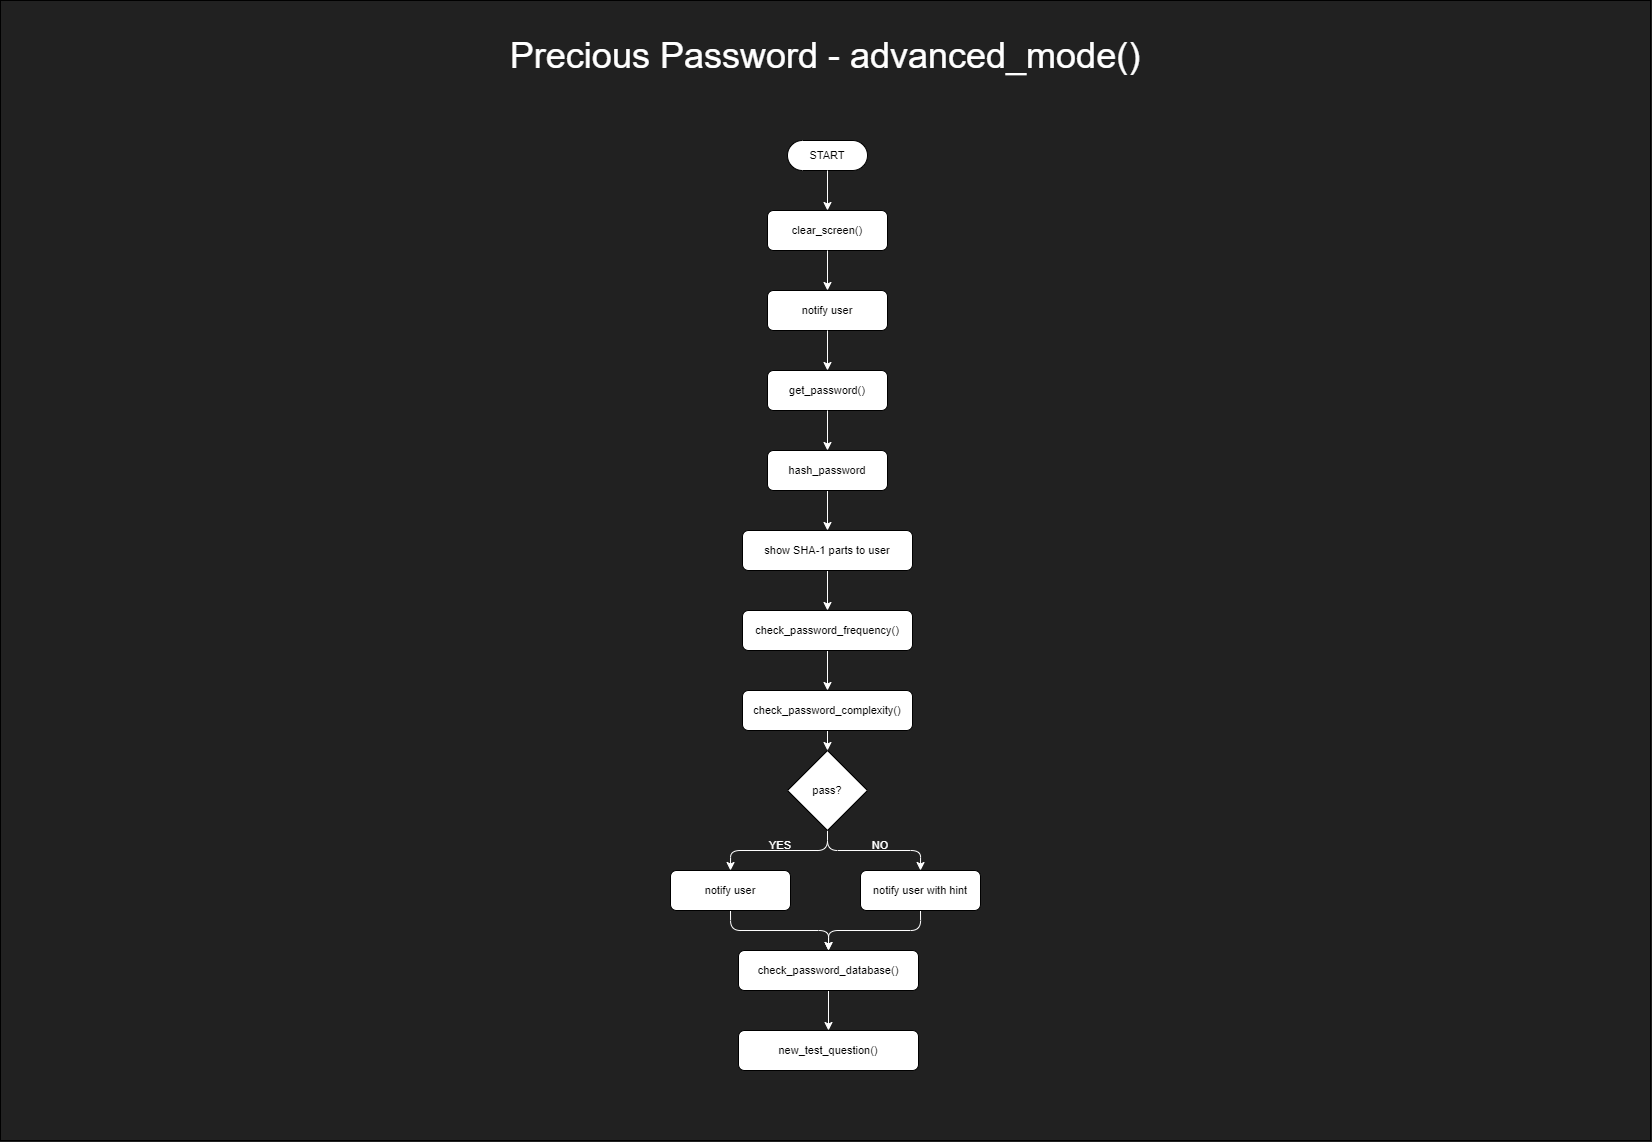

The diagram above was exported from draw.io. Its source (the exported page's mxGraphModel, read from the mxfile embedded in the PNG):
<mxGraphModel dx="3187" dy="1898" grid="1" gridSize="10" guides="1" tooltips="1" connect="1" arrows="1" fold="1" page="1" pageScale="1" pageWidth="1654" pageHeight="1169" background="#212121" math="0" shadow="0">
  <root>
    <mxCell id="0" />
    <mxCell id="1" parent="0" />
    <mxCell id="2" value="" style="rounded=0;whiteSpace=wrap;html=1;fontFamily=Helvetica;fontSize=11;fontColor=default;fillColor=#212121;movable=1;resizable=1;rotatable=1;deletable=1;editable=1;locked=0;connectable=1;" vertex="1" parent="1">
      <mxGeometry x="2" width="1650" height="1140" as="geometry" />
    </mxCell>
    <mxCell id="3" value="Precious Password - advanced_mode()" style="text;html=1;strokeColor=none;fillColor=none;align=center;verticalAlign=middle;whiteSpace=wrap;rounded=0;fontColor=#FFFFFF;fontSize=36;" vertex="1" parent="1">
      <mxGeometry x="492" y="40" width="670" height="30" as="geometry" />
    </mxCell>
    <mxCell id="4" style="edgeStyle=orthogonalEdgeStyle;shape=connector;rounded=1;jumpStyle=arc;orthogonalLoop=1;jettySize=auto;html=1;exitX=0.5;exitY=1;exitDx=0;exitDy=0;entryX=0.5;entryY=0;entryDx=0;entryDy=0;labelBackgroundColor=default;strokeColor=#FFFFFF;fontFamily=Helvetica;fontSize=11;fontColor=default;endArrow=classic;" edge="1" source="5" target="28" parent="1">
      <mxGeometry relative="1" as="geometry" />
    </mxCell>
    <mxCell id="5" value="notify user" style="rounded=1;whiteSpace=wrap;html=1;fontFamily=Helvetica;fontSize=11;fontColor=default;" vertex="1" parent="1">
      <mxGeometry x="672" y="870" width="120" height="40" as="geometry" />
    </mxCell>
    <mxCell id="6" style="edgeStyle=orthogonalEdgeStyle;shape=connector;rounded=1;jumpStyle=arc;orthogonalLoop=1;jettySize=auto;html=1;exitX=0.5;exitY=1;exitDx=0;exitDy=0;entryX=0.5;entryY=0;entryDx=0;entryDy=0;labelBackgroundColor=default;strokeColor=#FFFFFF;fontFamily=Helvetica;fontSize=11;fontColor=default;endArrow=classic;" edge="1" source="7" target="28" parent="1">
      <mxGeometry relative="1" as="geometry" />
    </mxCell>
    <mxCell id="7" value="notify user with hint" style="rounded=1;whiteSpace=wrap;html=1;fontFamily=Helvetica;fontSize=11;fontColor=default;" vertex="1" parent="1">
      <mxGeometry x="862" y="870" width="120" height="40" as="geometry" />
    </mxCell>
    <mxCell id="8" style="edgeStyle=orthogonalEdgeStyle;shape=connector;rounded=1;jumpStyle=arc;orthogonalLoop=1;jettySize=auto;html=1;exitX=0.5;exitY=1;exitDx=0;exitDy=0;entryX=0.5;entryY=0;entryDx=0;entryDy=0;labelBackgroundColor=default;strokeColor=#FFFFFF;fontFamily=Helvetica;fontSize=11;fontColor=default;endArrow=classic;" edge="1" source="26" target="5" parent="1">
      <mxGeometry relative="1" as="geometry" />
    </mxCell>
    <mxCell id="9" style="edgeStyle=orthogonalEdgeStyle;shape=connector;rounded=1;jumpStyle=arc;orthogonalLoop=1;jettySize=auto;html=1;exitX=0.5;exitY=1;exitDx=0;exitDy=0;entryX=0.5;entryY=0;entryDx=0;entryDy=0;labelBackgroundColor=default;strokeColor=#FFFFFF;fontFamily=Helvetica;fontSize=11;fontColor=default;endArrow=classic;" edge="1" source="26" target="7" parent="1">
      <mxGeometry relative="1" as="geometry" />
    </mxCell>
    <mxCell id="10" value="YES" style="text;html=1;strokeColor=none;fillColor=none;align=center;verticalAlign=middle;whiteSpace=wrap;rounded=0;fontSize=11;fontFamily=Helvetica;fontColor=#FFFFFF;" vertex="1" parent="1">
      <mxGeometry x="752" y="830" width="60" height="30" as="geometry" />
    </mxCell>
    <mxCell id="11" value="NO" style="text;html=1;strokeColor=none;fillColor=none;align=center;verticalAlign=middle;whiteSpace=wrap;rounded=0;fontSize=11;fontFamily=Helvetica;fontColor=#FFFFFF;" vertex="1" parent="1">
      <mxGeometry x="852" y="830" width="60" height="30" as="geometry" />
    </mxCell>
    <mxCell id="12" value="START" style="html=1;dashed=0;whiteSpace=wrap;shape=mxgraph.dfd.start;fontFamily=Helvetica;fontSize=11;fontColor=default;" vertex="1" parent="1">
      <mxGeometry x="789" y="140" width="80" height="30" as="geometry" />
    </mxCell>
    <mxCell id="13" value="clear_screen()" style="rounded=1;whiteSpace=wrap;html=1;fontFamily=Helvetica;fontSize=11;fontColor=default;" vertex="1" parent="1">
      <mxGeometry x="769" y="210" width="120" height="40" as="geometry" />
    </mxCell>
    <mxCell id="14" style="edgeStyle=orthogonalEdgeStyle;shape=connector;rounded=1;jumpStyle=arc;orthogonalLoop=1;jettySize=auto;html=1;exitX=0.5;exitY=0.5;exitDx=0;exitDy=15;exitPerimeter=0;entryX=0.5;entryY=0;entryDx=0;entryDy=0;labelBackgroundColor=default;strokeColor=#FFFFFF;fontFamily=Helvetica;fontSize=11;fontColor=default;endArrow=classic;" edge="1" source="12" target="13" parent="1">
      <mxGeometry relative="1" as="geometry" />
    </mxCell>
    <mxCell id="15" value="notify user" style="rounded=1;whiteSpace=wrap;html=1;fontFamily=Helvetica;fontSize=11;fontColor=default;" vertex="1" parent="1">
      <mxGeometry x="769" y="290" width="120" height="40" as="geometry" />
    </mxCell>
    <mxCell id="16" value="" style="edgeStyle=orthogonalEdgeStyle;shape=connector;rounded=1;jumpStyle=arc;orthogonalLoop=1;jettySize=auto;html=1;labelBackgroundColor=default;strokeColor=#FFFFFF;fontFamily=Helvetica;fontSize=11;fontColor=default;endArrow=classic;" edge="1" source="13" target="15" parent="1">
      <mxGeometry relative="1" as="geometry" />
    </mxCell>
    <mxCell id="17" value="get_password()" style="rounded=1;whiteSpace=wrap;html=1;fontFamily=Helvetica;fontSize=11;fontColor=default;" vertex="1" parent="1">
      <mxGeometry x="769" y="370" width="120" height="40" as="geometry" />
    </mxCell>
    <mxCell id="18" value="" style="edgeStyle=orthogonalEdgeStyle;shape=connector;rounded=1;jumpStyle=arc;orthogonalLoop=1;jettySize=auto;html=1;labelBackgroundColor=default;strokeColor=#FFFFFF;fontFamily=Helvetica;fontSize=11;fontColor=default;endArrow=classic;" edge="1" source="15" target="17" parent="1">
      <mxGeometry relative="1" as="geometry" />
    </mxCell>
    <mxCell id="19" style="edgeStyle=orthogonalEdgeStyle;shape=connector;rounded=1;jumpStyle=arc;orthogonalLoop=1;jettySize=auto;html=1;exitX=0.5;exitY=1;exitDx=0;exitDy=0;entryX=0.5;entryY=0;entryDx=0;entryDy=0;labelBackgroundColor=default;strokeColor=#FFFFFF;fontFamily=Helvetica;fontSize=11;fontColor=default;endArrow=classic;" edge="1" source="20" target="31" parent="1">
      <mxGeometry relative="1" as="geometry" />
    </mxCell>
    <mxCell id="20" value="hash_password" style="rounded=1;whiteSpace=wrap;html=1;fontFamily=Helvetica;fontSize=11;fontColor=default;" vertex="1" parent="1">
      <mxGeometry x="769" y="450" width="120" height="40" as="geometry" />
    </mxCell>
    <mxCell id="21" value="" style="edgeStyle=orthogonalEdgeStyle;shape=connector;rounded=1;jumpStyle=arc;orthogonalLoop=1;jettySize=auto;html=1;labelBackgroundColor=default;strokeColor=#FFFFFF;fontFamily=Helvetica;fontSize=11;fontColor=default;endArrow=classic;" edge="1" source="17" target="20" parent="1">
      <mxGeometry relative="1" as="geometry" />
    </mxCell>
    <mxCell id="22" style="edgeStyle=orthogonalEdgeStyle;shape=connector;rounded=1;jumpStyle=arc;orthogonalLoop=1;jettySize=auto;html=1;exitX=0.5;exitY=1;exitDx=0;exitDy=0;entryX=0.5;entryY=0;entryDx=0;entryDy=0;labelBackgroundColor=default;strokeColor=#FFFFFF;fontFamily=Helvetica;fontSize=11;fontColor=default;endArrow=classic;" edge="1" source="23" target="25" parent="1">
      <mxGeometry relative="1" as="geometry" />
    </mxCell>
    <mxCell id="23" value="check_password_frequency()" style="rounded=1;whiteSpace=wrap;html=1;fontFamily=Helvetica;fontSize=11;fontColor=default;" vertex="1" parent="1">
      <mxGeometry x="744" y="610" width="170" height="40" as="geometry" />
    </mxCell>
    <mxCell id="24" style="edgeStyle=orthogonalEdgeStyle;shape=connector;rounded=1;jumpStyle=arc;orthogonalLoop=1;jettySize=auto;html=1;exitX=0.5;exitY=1;exitDx=0;exitDy=0;entryX=0.5;entryY=0;entryDx=0;entryDy=0;labelBackgroundColor=default;strokeColor=#FFFFFF;fontFamily=Helvetica;fontSize=11;fontColor=default;endArrow=classic;" edge="1" source="25" target="26" parent="1">
      <mxGeometry relative="1" as="geometry" />
    </mxCell>
    <mxCell id="25" value="check_password_complexity()" style="rounded=1;whiteSpace=wrap;html=1;fontFamily=Helvetica;fontSize=11;fontColor=default;" vertex="1" parent="1">
      <mxGeometry x="744" y="690" width="170" height="40" as="geometry" />
    </mxCell>
    <mxCell id="26" value="pass?" style="rhombus;whiteSpace=wrap;html=1;fontFamily=Helvetica;fontSize=11;fontColor=default;" vertex="1" parent="1">
      <mxGeometry x="789" y="750" width="80" height="80" as="geometry" />
    </mxCell>
    <mxCell id="27" value="" style="edgeStyle=orthogonalEdgeStyle;shape=connector;rounded=1;jumpStyle=arc;orthogonalLoop=1;jettySize=auto;html=1;labelBackgroundColor=default;strokeColor=#FFFFFF;fontFamily=Helvetica;fontSize=11;fontColor=default;endArrow=classic;" edge="1" source="28" target="29" parent="1">
      <mxGeometry relative="1" as="geometry" />
    </mxCell>
    <mxCell id="28" value="check_password_database()" style="rounded=1;whiteSpace=wrap;html=1;fontFamily=Helvetica;fontSize=11;fontColor=default;" vertex="1" parent="1">
      <mxGeometry x="740" y="950" width="180" height="40" as="geometry" />
    </mxCell>
    <mxCell id="29" value="new_test_question()" style="rounded=1;whiteSpace=wrap;html=1;fontFamily=Helvetica;fontSize=11;fontColor=default;" vertex="1" parent="1">
      <mxGeometry x="740" y="1030" width="180" height="40" as="geometry" />
    </mxCell>
    <mxCell id="30" style="edgeStyle=orthogonalEdgeStyle;shape=connector;rounded=1;jumpStyle=arc;orthogonalLoop=1;jettySize=auto;html=1;exitX=0.5;exitY=1;exitDx=0;exitDy=0;entryX=0.5;entryY=0;entryDx=0;entryDy=0;labelBackgroundColor=default;strokeColor=#FFFFFF;fontFamily=Helvetica;fontSize=11;fontColor=default;endArrow=classic;" edge="1" source="31" target="23" parent="1">
      <mxGeometry relative="1" as="geometry" />
    </mxCell>
    <mxCell id="31" value="show SHA-1 parts to user" style="rounded=1;whiteSpace=wrap;html=1;fontFamily=Helvetica;fontSize=11;fontColor=default;" vertex="1" parent="1">
      <mxGeometry x="744" y="530" width="170" height="40" as="geometry" />
    </mxCell>
  </root>
</mxGraphModel>